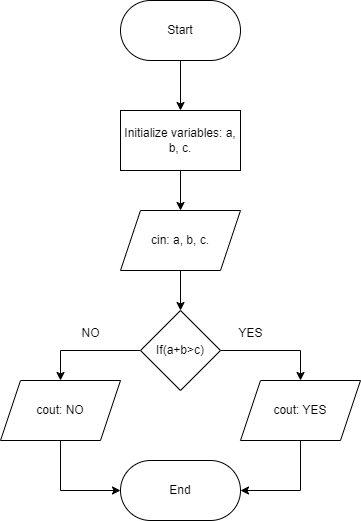

The diagram above was exported from draw.io. Its source (the exported page's mxGraphModel, read from the mxfile embedded in the PNG):
<mxGraphModel dx="996" dy="619" grid="1" gridSize="10" guides="1" tooltips="1" connect="1" arrows="1" fold="1" page="1" pageScale="1" pageWidth="827" pageHeight="1169" math="0" shadow="0">
  <root>
    <mxCell id="WIyWlLk6GJQsqaUBKTNV-0" />
    <mxCell id="WIyWlLk6GJQsqaUBKTNV-1" parent="WIyWlLk6GJQsqaUBKTNV-0" />
    <mxCell id="bKa0-I4ZhBsb7TDzCkAb-2" style="edgeStyle=orthogonalEdgeStyle;rounded=0;orthogonalLoop=1;jettySize=auto;html=1;entryX=0.5;entryY=0;entryDx=0;entryDy=0;" edge="1" parent="WIyWlLk6GJQsqaUBKTNV-1" source="bKa0-I4ZhBsb7TDzCkAb-0" target="bKa0-I4ZhBsb7TDzCkAb-1">
      <mxGeometry relative="1" as="geometry" />
    </mxCell>
    <mxCell id="bKa0-I4ZhBsb7TDzCkAb-0" value="Start" style="rounded=1;whiteSpace=wrap;html=1;arcSize=50;" vertex="1" parent="WIyWlLk6GJQsqaUBKTNV-1">
      <mxGeometry x="280" y="100" width="120" height="60" as="geometry" />
    </mxCell>
    <mxCell id="bKa0-I4ZhBsb7TDzCkAb-4" style="edgeStyle=orthogonalEdgeStyle;rounded=0;orthogonalLoop=1;jettySize=auto;html=1;entryX=0.5;entryY=0;entryDx=0;entryDy=0;" edge="1" parent="WIyWlLk6GJQsqaUBKTNV-1" source="bKa0-I4ZhBsb7TDzCkAb-1" target="bKa0-I4ZhBsb7TDzCkAb-3">
      <mxGeometry relative="1" as="geometry" />
    </mxCell>
    <mxCell id="bKa0-I4ZhBsb7TDzCkAb-1" value="Initialize variables: a, b, c." style="rounded=0;whiteSpace=wrap;html=1;" vertex="1" parent="WIyWlLk6GJQsqaUBKTNV-1">
      <mxGeometry x="280" y="210" width="120" height="60" as="geometry" />
    </mxCell>
    <mxCell id="bKa0-I4ZhBsb7TDzCkAb-30" style="edgeStyle=orthogonalEdgeStyle;rounded=0;orthogonalLoop=1;jettySize=auto;html=1;entryX=0.5;entryY=0;entryDx=0;entryDy=0;" edge="1" parent="WIyWlLk6GJQsqaUBKTNV-1" source="bKa0-I4ZhBsb7TDzCkAb-3" target="bKa0-I4ZhBsb7TDzCkAb-28">
      <mxGeometry relative="1" as="geometry" />
    </mxCell>
    <mxCell id="bKa0-I4ZhBsb7TDzCkAb-3" value="cin: a, b, c." style="shape=parallelogram;perimeter=parallelogramPerimeter;whiteSpace=wrap;html=1;fixedSize=1;" vertex="1" parent="WIyWlLk6GJQsqaUBKTNV-1">
      <mxGeometry x="280" y="310" width="120" height="60" as="geometry" />
    </mxCell>
    <mxCell id="bKa0-I4ZhBsb7TDzCkAb-22" value="End" style="rounded=1;whiteSpace=wrap;html=1;arcSize=50;" vertex="1" parent="WIyWlLk6GJQsqaUBKTNV-1">
      <mxGeometry x="280" y="560" width="120" height="60" as="geometry" />
    </mxCell>
    <mxCell id="bKa0-I4ZhBsb7TDzCkAb-33" style="edgeStyle=orthogonalEdgeStyle;rounded=0;orthogonalLoop=1;jettySize=auto;html=1;entryX=1;entryY=0.5;entryDx=0;entryDy=0;" edge="1" parent="WIyWlLk6GJQsqaUBKTNV-1" source="bKa0-I4ZhBsb7TDzCkAb-26" target="bKa0-I4ZhBsb7TDzCkAb-22">
      <mxGeometry relative="1" as="geometry" />
    </mxCell>
    <mxCell id="bKa0-I4ZhBsb7TDzCkAb-26" value="cout: YES" style="shape=parallelogram;perimeter=parallelogramPerimeter;whiteSpace=wrap;html=1;fixedSize=1;" vertex="1" parent="WIyWlLk6GJQsqaUBKTNV-1">
      <mxGeometry x="400" y="480" width="120" height="60" as="geometry" />
    </mxCell>
    <mxCell id="bKa0-I4ZhBsb7TDzCkAb-34" style="edgeStyle=orthogonalEdgeStyle;rounded=0;orthogonalLoop=1;jettySize=auto;html=1;entryX=0;entryY=0.5;entryDx=0;entryDy=0;" edge="1" parent="WIyWlLk6GJQsqaUBKTNV-1" source="bKa0-I4ZhBsb7TDzCkAb-27" target="bKa0-I4ZhBsb7TDzCkAb-22">
      <mxGeometry relative="1" as="geometry" />
    </mxCell>
    <mxCell id="bKa0-I4ZhBsb7TDzCkAb-27" value="cout: NO" style="shape=parallelogram;perimeter=parallelogramPerimeter;whiteSpace=wrap;html=1;fixedSize=1;" vertex="1" parent="WIyWlLk6GJQsqaUBKTNV-1">
      <mxGeometry x="160" y="480" width="120" height="60" as="geometry" />
    </mxCell>
    <mxCell id="bKa0-I4ZhBsb7TDzCkAb-31" style="edgeStyle=orthogonalEdgeStyle;rounded=0;orthogonalLoop=1;jettySize=auto;html=1;entryX=0.5;entryY=0;entryDx=0;entryDy=0;" edge="1" parent="WIyWlLk6GJQsqaUBKTNV-1" source="bKa0-I4ZhBsb7TDzCkAb-28" target="bKa0-I4ZhBsb7TDzCkAb-26">
      <mxGeometry relative="1" as="geometry" />
    </mxCell>
    <mxCell id="bKa0-I4ZhBsb7TDzCkAb-32" style="edgeStyle=orthogonalEdgeStyle;rounded=0;orthogonalLoop=1;jettySize=auto;html=1;entryX=0.5;entryY=0;entryDx=0;entryDy=0;" edge="1" parent="WIyWlLk6GJQsqaUBKTNV-1" source="bKa0-I4ZhBsb7TDzCkAb-28" target="bKa0-I4ZhBsb7TDzCkAb-27">
      <mxGeometry relative="1" as="geometry" />
    </mxCell>
    <mxCell id="bKa0-I4ZhBsb7TDzCkAb-28" value="If(a+b&amp;gt;c)" style="rhombus;whiteSpace=wrap;html=1;" vertex="1" parent="WIyWlLk6GJQsqaUBKTNV-1">
      <mxGeometry x="300" y="410" width="80" height="80" as="geometry" />
    </mxCell>
    <mxCell id="bKa0-I4ZhBsb7TDzCkAb-35" value="YES" style="text;html=1;align=center;verticalAlign=middle;resizable=0;points=[];autosize=1;strokeColor=none;fillColor=none;" vertex="1" parent="WIyWlLk6GJQsqaUBKTNV-1">
      <mxGeometry x="385" y="418" width="50" height="30" as="geometry" />
    </mxCell>
    <mxCell id="bKa0-I4ZhBsb7TDzCkAb-36" value="NO" style="text;html=1;align=center;verticalAlign=middle;resizable=0;points=[];autosize=1;strokeColor=none;fillColor=none;" vertex="1" parent="WIyWlLk6GJQsqaUBKTNV-1">
      <mxGeometry x="230" y="418" width="40" height="30" as="geometry" />
    </mxCell>
  </root>
</mxGraphModel>